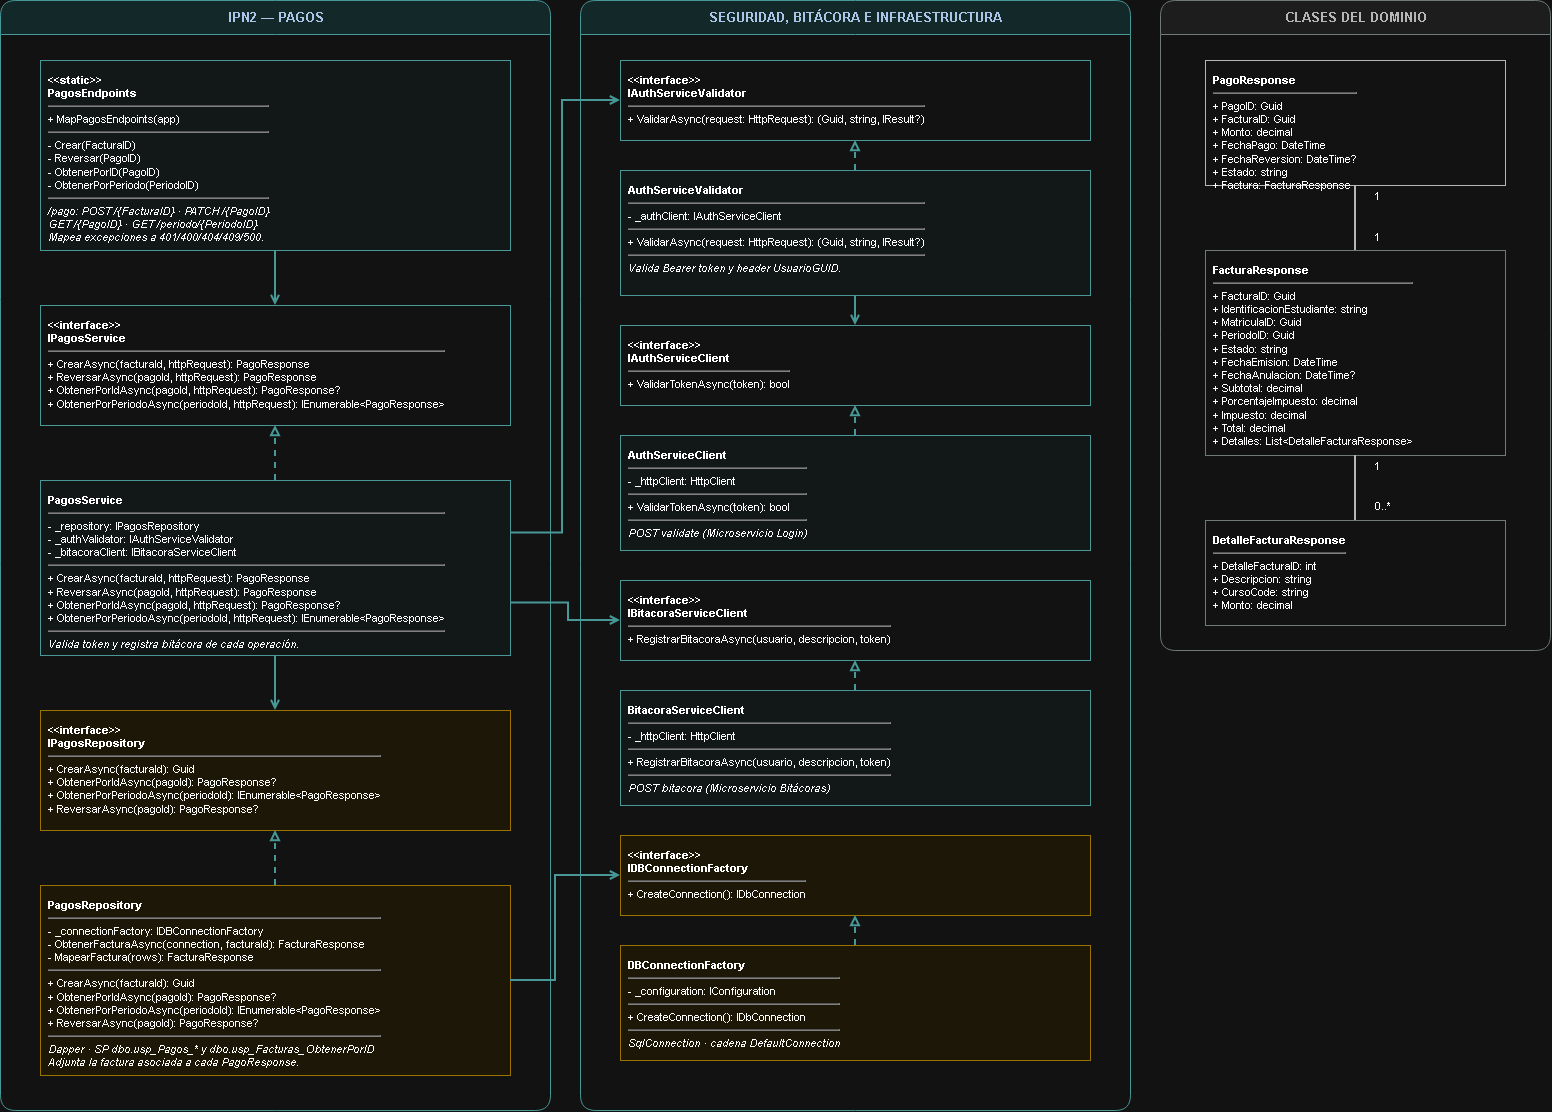

The diagram above was exported from draw.io. Its source (the exported page's mxGraphModel, read from the mxfile embedded in the PNG):
<mxGraphModel dx="3021" dy="1263" grid="1" gridSize="10" guides="1" tooltips="1" connect="1" arrows="1" fold="1" page="1" pageScale="1" pageWidth="1600" pageHeight="1200" math="0" shadow="0">
  <root>
    <mxCell id="0" />
    <mxCell id="1" parent="0" />
    <mxCell id="TGei_l8reR14wHuPs8ce-1" parent="1" style="swimlane;html=1;startSize=34;horizontal=1;rounded=1;fillColor=#D5EEEE;swimlaneFillColor=#FFFFFF;strokeColor=#2E8B8B;fontColor=#17365D;fontStyle=1;fontSize=13;" value="IPN2 — PAGOS" vertex="1">
      <mxGeometry height="1110" width="550" x="30" y="120" as="geometry" />
    </mxCell>
    <mxCell id="TGei_l8reR14wHuPs8ce-2" parent="1" style="swimlane;html=1;startSize=34;horizontal=1;rounded=1;fillColor=#D5EEEE;swimlaneFillColor=#FFFFFF;strokeColor=#2E8B8B;fontColor=#17365D;fontStyle=1;fontSize=13;" value="SEGURIDAD, BITÁCORA E INFRAESTRUCTURA" vertex="1">
      <mxGeometry height="1110" width="550" x="610" y="120" as="geometry" />
    </mxCell>
    <mxCell id="TGei_l8reR14wHuPs8ce-3" parent="1" style="swimlane;html=1;startSize=34;horizontal=1;rounded=1;fillColor=#F2F2F2;swimlaneFillColor=#FFFFFF;strokeColor=#7F8C8D;fontColor=#404040;fontStyle=1;fontSize=13;" value="CLASES DEL DOMINIO" vertex="1">
      <mxGeometry height="650" width="390" x="1190" y="120" as="geometry" />
    </mxCell>
    <mxCell id="TGei_l8reR14wHuPs8ce-4" parent="1" style="rounded=0;whiteSpace=wrap;html=1;align=left;verticalAlign=top;spacing=8;fontSize=11;fillColor=#F4FBFB;strokeColor=#2E8B8B;" value="&lt;b&gt;&amp;lt;&amp;lt;static&amp;gt;&amp;gt;&lt;br&gt;PagosEndpoints&lt;/b&gt;&lt;hr&gt;+ MapPagosEndpoints(app)&lt;hr&gt;- Crear(FacturaID)&lt;br&gt;- Reversar(PagoID)&lt;br&gt;- ObtenerPorID(PagoID)&lt;br&gt;- ObtenerPorPeriodo(PeriodoID)&lt;hr&gt;&lt;i&gt;/pago: POST /{FacturaID} · PATCH /{PagoID}&lt;br&gt;GET /{PagoID} · GET /periodo/{PeriodoID}&lt;br&gt;Mapea excepciones a 401/400/404/409/500.&lt;/i&gt;" vertex="1">
      <mxGeometry height="190" width="470" x="70" y="180" as="geometry" />
    </mxCell>
    <mxCell id="TGei_l8reR14wHuPs8ce-5" parent="1" style="rounded=0;whiteSpace=wrap;html=1;align=left;verticalAlign=top;spacing=8;fontSize=11;fillColor=#FFFFFF;strokeColor=#2E8B8B;" value="&lt;b&gt;&amp;lt;&amp;lt;interface&amp;gt;&amp;gt;&lt;br&gt;IPagosService&lt;/b&gt;&lt;hr&gt;+ CrearAsync(facturaId, httpRequest): PagoResponse&lt;br&gt;+ ReversarAsync(pagoId, httpRequest): PagoResponse&lt;br&gt;+ ObtenerPorIdAsync(pagoId, httpRequest): PagoResponse?&lt;br&gt;+ ObtenerPorPeriodoAsync(periodoId, httpRequest): IEnumerable&amp;lt;PagoResponse&amp;gt;" vertex="1">
      <mxGeometry height="120" width="470" x="70" y="425" as="geometry" />
    </mxCell>
    <mxCell id="TGei_l8reR14wHuPs8ce-6" parent="1" style="rounded=0;whiteSpace=wrap;html=1;align=left;verticalAlign=top;spacing=8;fontSize=11;fillColor=#F4FBFB;strokeColor=#2E8B8B;" value="&lt;b&gt;PagosService&lt;/b&gt;&lt;hr&gt;- _repository: IPagosRepository&lt;br&gt;- _authValidator: IAuthServiceValidator&lt;br&gt;- _bitacoraClient: IBitacoraServiceClient&lt;hr&gt;+ CrearAsync(facturaId, httpRequest): PagoResponse&lt;br&gt;+ ReversarAsync(pagoId, httpRequest): PagoResponse&lt;br&gt;+ ObtenerPorIdAsync(pagoId, httpRequest): PagoResponse?&lt;br&gt;+ ObtenerPorPeriodoAsync(periodoId, httpRequest): IEnumerable&amp;lt;PagoResponse&amp;gt;&lt;hr&gt;&lt;i&gt;Valida token y registra bitácora de cada operación.&lt;/i&gt;" vertex="1">
      <mxGeometry height="175" width="470" x="70" y="600" as="geometry" />
    </mxCell>
    <mxCell id="TGei_l8reR14wHuPs8ce-7" parent="1" style="rounded=0;whiteSpace=wrap;html=1;align=left;verticalAlign=top;spacing=8;fontSize=11;fillColor=#FFF9E6;strokeColor=#BF9000;" value="&lt;b&gt;&amp;lt;&amp;lt;interface&amp;gt;&amp;gt;&lt;br&gt;IPagosRepository&lt;/b&gt;&lt;hr&gt;+ CrearAsync(facturaId): Guid&lt;br&gt;+ ObtenerPorIdAsync(pagoId): PagoResponse?&lt;br&gt;+ ObtenerPorPeriodoAsync(periodoId): IEnumerable&amp;lt;PagoResponse&amp;gt;&lt;br&gt;+ ReversarAsync(pagoId): PagoResponse?" vertex="1">
      <mxGeometry height="120" width="470" x="70" y="830" as="geometry" />
    </mxCell>
    <mxCell id="TGei_l8reR14wHuPs8ce-8" parent="1" style="rounded=0;whiteSpace=wrap;html=1;align=left;verticalAlign=top;spacing=8;fontSize=11;fillColor=#FFF9E6;strokeColor=#BF9000;" value="&lt;b&gt;PagosRepository&lt;/b&gt;&lt;hr&gt;- _connectionFactory: IDBConnectionFactory&lt;br&gt;- ObtenerFacturaAsync(connection, facturaId): FacturaResponse&lt;br&gt;- MapearFactura(rows): FacturaResponse&lt;hr&gt;+ CrearAsync(facturaId): Guid&lt;br&gt;+ ObtenerPorIdAsync(pagoId): PagoResponse?&lt;br&gt;+ ObtenerPorPeriodoAsync(periodoId): IEnumerable&amp;lt;PagoResponse&amp;gt;&lt;br&gt;+ ReversarAsync(pagoId): PagoResponse?&lt;hr&gt;&lt;i&gt;Dapper · SP dbo.usp_Pagos_* y dbo.usp_Facturas_ObtenerPorID&lt;br&gt;Adjunta la factura asociada a cada PagoResponse.&lt;/i&gt;" vertex="1">
      <mxGeometry height="190" width="470" x="70" y="1005" as="geometry" />
    </mxCell>
    <mxCell id="TGei_l8reR14wHuPs8ce-9" edge="1" parent="1" source="TGei_l8reR14wHuPs8ce-4" style="edgeStyle=orthogonalEdgeStyle;rounded=0;html=1;endArrow=open;endFill=0;strokeWidth=2;strokeColor=#2E8B8B;" target="TGei_l8reR14wHuPs8ce-5">
      <mxGeometry relative="1" as="geometry" />
    </mxCell>
    <mxCell id="TGei_l8reR14wHuPs8ce-10" edge="1" parent="1" source="TGei_l8reR14wHuPs8ce-6" style="edgeStyle=orthogonalEdgeStyle;rounded=0;html=1;endArrow=block;endFill=0;dashed=1;strokeWidth=2;strokeColor=#2E8B8B;" target="TGei_l8reR14wHuPs8ce-5">
      <mxGeometry relative="1" as="geometry" />
    </mxCell>
    <mxCell id="TGei_l8reR14wHuPs8ce-11" edge="1" parent="1" source="TGei_l8reR14wHuPs8ce-6" style="edgeStyle=orthogonalEdgeStyle;rounded=0;html=1;endArrow=open;endFill=0;strokeWidth=2;strokeColor=#2E8B8B;" target="TGei_l8reR14wHuPs8ce-7">
      <mxGeometry relative="1" as="geometry" />
    </mxCell>
    <mxCell id="TGei_l8reR14wHuPs8ce-12" edge="1" parent="1" source="TGei_l8reR14wHuPs8ce-8" style="edgeStyle=orthogonalEdgeStyle;rounded=0;html=1;endArrow=block;endFill=0;dashed=1;strokeWidth=2;strokeColor=#2E8B8B;" target="TGei_l8reR14wHuPs8ce-7">
      <mxGeometry relative="1" as="geometry" />
    </mxCell>
    <mxCell id="TGei_l8reR14wHuPs8ce-13" parent="1" style="rounded=0;whiteSpace=wrap;html=1;align=left;verticalAlign=top;spacing=8;fontSize=11;fillColor=#FFFFFF;strokeColor=#2E8B8B;" value="&lt;b&gt;&amp;lt;&amp;lt;interface&amp;gt;&amp;gt;&lt;br&gt;IAuthServiceValidator&lt;/b&gt;&lt;hr&gt;+ ValidarAsync(request: HttpRequest): (Guid, string, IResult?)" vertex="1">
      <mxGeometry height="80" width="470" x="650" y="180" as="geometry" />
    </mxCell>
    <mxCell id="TGei_l8reR14wHuPs8ce-14" parent="1" style="rounded=0;whiteSpace=wrap;html=1;align=left;verticalAlign=top;spacing=8;fontSize=11;fillColor=#F4FBFB;strokeColor=#2E8B8B;" value="&lt;b&gt;AuthServiceValidator&lt;/b&gt;&lt;hr&gt;- _authClient: IAuthServiceClient&lt;hr&gt;+ ValidarAsync(request: HttpRequest): (Guid, string, IResult?)&lt;hr&gt;&lt;i&gt;Valida Bearer token y header UsuarioGUID.&lt;/i&gt;" vertex="1">
      <mxGeometry height="125" width="470" x="650" y="290" as="geometry" />
    </mxCell>
    <mxCell id="TGei_l8reR14wHuPs8ce-15" parent="1" style="rounded=0;whiteSpace=wrap;html=1;align=left;verticalAlign=top;spacing=8;fontSize=11;fillColor=#FFFFFF;strokeColor=#2E8B8B;" value="&lt;b&gt;&amp;lt;&amp;lt;interface&amp;gt;&amp;gt;&lt;br&gt;IAuthServiceClient&lt;/b&gt;&lt;hr&gt;+ ValidarTokenAsync(token): bool" vertex="1">
      <mxGeometry height="80" width="470" x="650" y="445" as="geometry" />
    </mxCell>
    <mxCell id="TGei_l8reR14wHuPs8ce-16" parent="1" style="rounded=0;whiteSpace=wrap;html=1;align=left;verticalAlign=top;spacing=8;fontSize=11;fillColor=#F4FBFB;strokeColor=#2E8B8B;" value="&lt;b&gt;AuthServiceClient&lt;/b&gt;&lt;hr&gt;- _httpClient: HttpClient&lt;hr&gt;+ ValidarTokenAsync(token): bool&lt;hr&gt;&lt;i&gt;POST validate (Microservicio Login)&lt;/i&gt;" vertex="1">
      <mxGeometry height="115" width="470" x="650" y="555" as="geometry" />
    </mxCell>
    <mxCell id="TGei_l8reR14wHuPs8ce-17" parent="1" style="rounded=0;whiteSpace=wrap;html=1;align=left;verticalAlign=top;spacing=8;fontSize=11;fillColor=#FFFFFF;strokeColor=#2E8B8B;" value="&lt;b&gt;&amp;lt;&amp;lt;interface&amp;gt;&amp;gt;&lt;br&gt;IBitacoraServiceClient&lt;/b&gt;&lt;hr&gt;+ RegistrarBitacoraAsync(usuario, descripcion, token)" vertex="1">
      <mxGeometry height="80" width="470" x="650" y="700" as="geometry" />
    </mxCell>
    <mxCell id="TGei_l8reR14wHuPs8ce-18" parent="1" style="rounded=0;whiteSpace=wrap;html=1;align=left;verticalAlign=top;spacing=8;fontSize=11;fillColor=#F4FBFB;strokeColor=#2E8B8B;" value="&lt;b&gt;BitacoraServiceClient&lt;/b&gt;&lt;hr&gt;- _httpClient: HttpClient&lt;hr&gt;+ RegistrarBitacoraAsync(usuario, descripcion, token)&lt;hr&gt;&lt;i&gt;POST bitacora (Microservicio Bitácoras)&lt;/i&gt;" vertex="1">
      <mxGeometry height="115" width="470" x="650" y="810" as="geometry" />
    </mxCell>
    <mxCell id="TGei_l8reR14wHuPs8ce-19" parent="1" style="rounded=0;whiteSpace=wrap;html=1;align=left;verticalAlign=top;spacing=8;fontSize=11;fillColor=#FFF9E6;strokeColor=#BF9000;" value="&lt;b&gt;&amp;lt;&amp;lt;interface&amp;gt;&amp;gt;&lt;br&gt;IDBConnectionFactory&lt;/b&gt;&lt;hr&gt;+ CreateConnection(): IDbConnection" vertex="1">
      <mxGeometry height="80" width="470" x="650" y="955" as="geometry" />
    </mxCell>
    <mxCell id="TGei_l8reR14wHuPs8ce-20" parent="1" style="rounded=0;whiteSpace=wrap;html=1;align=left;verticalAlign=top;spacing=8;fontSize=11;fillColor=#FFF9E6;strokeColor=#BF9000;" value="&lt;b&gt;DBConnectionFactory&lt;/b&gt;&lt;hr&gt;- _configuration: IConfiguration&lt;hr&gt;+ CreateConnection(): IDbConnection&lt;hr&gt;&lt;i&gt;SqlConnection · cadena DefaultConnection&lt;/i&gt;" vertex="1">
      <mxGeometry height="115" width="470" x="650" y="1065" as="geometry" />
    </mxCell>
    <mxCell id="TGei_l8reR14wHuPs8ce-21" edge="1" parent="1" source="TGei_l8reR14wHuPs8ce-14" style="edgeStyle=orthogonalEdgeStyle;rounded=0;html=1;endArrow=block;endFill=0;dashed=1;strokeWidth=2;strokeColor=#2E8B8B;" target="TGei_l8reR14wHuPs8ce-13">
      <mxGeometry relative="1" as="geometry" />
    </mxCell>
    <mxCell id="TGei_l8reR14wHuPs8ce-22" edge="1" parent="1" source="TGei_l8reR14wHuPs8ce-14" style="edgeStyle=orthogonalEdgeStyle;rounded=0;html=1;endArrow=open;endFill=0;strokeWidth=2;strokeColor=#2E8B8B;" target="TGei_l8reR14wHuPs8ce-15">
      <mxGeometry relative="1" as="geometry" />
    </mxCell>
    <mxCell id="TGei_l8reR14wHuPs8ce-23" edge="1" parent="1" source="TGei_l8reR14wHuPs8ce-16" style="edgeStyle=orthogonalEdgeStyle;rounded=0;html=1;endArrow=block;endFill=0;dashed=1;strokeWidth=2;strokeColor=#2E8B8B;" target="TGei_l8reR14wHuPs8ce-15">
      <mxGeometry relative="1" as="geometry" />
    </mxCell>
    <mxCell id="TGei_l8reR14wHuPs8ce-24" edge="1" parent="1" source="TGei_l8reR14wHuPs8ce-18" style="edgeStyle=orthogonalEdgeStyle;rounded=0;html=1;endArrow=block;endFill=0;dashed=1;strokeWidth=2;strokeColor=#2E8B8B;" target="TGei_l8reR14wHuPs8ce-17">
      <mxGeometry relative="1" as="geometry" />
    </mxCell>
    <mxCell id="TGei_l8reR14wHuPs8ce-25" edge="1" parent="1" source="TGei_l8reR14wHuPs8ce-20" style="edgeStyle=orthogonalEdgeStyle;rounded=0;html=1;endArrow=block;endFill=0;dashed=1;strokeWidth=2;strokeColor=#2E8B8B;" target="TGei_l8reR14wHuPs8ce-19">
      <mxGeometry relative="1" as="geometry" />
    </mxCell>
    <mxCell id="TGei_l8reR14wHuPs8ce-26" edge="1" parent="1" source="TGei_l8reR14wHuPs8ce-6" style="edgeStyle=orthogonalEdgeStyle;rounded=0;html=1;endArrow=open;endFill=0;strokeWidth=2;strokeColor=#2E8B8B;exitX=1;exitY=0.3;entryX=0;entryY=0.5;" target="TGei_l8reR14wHuPs8ce-13">
      <mxGeometry relative="1" as="geometry">
        <Array as="points">
          <mxPoint x="592" y="220" />
        </Array>
      </mxGeometry>
    </mxCell>
    <mxCell id="TGei_l8reR14wHuPs8ce-27" edge="1" parent="1" source="TGei_l8reR14wHuPs8ce-6" style="edgeStyle=orthogonalEdgeStyle;rounded=0;html=1;endArrow=open;endFill=0;strokeWidth=2;strokeColor=#2E8B8B;exitX=1;exitY=0.7;entryX=0;entryY=0.5;" target="TGei_l8reR14wHuPs8ce-17">
      <mxGeometry relative="1" as="geometry">
        <Array as="points">
          <mxPoint x="598" y="740" />
        </Array>
      </mxGeometry>
    </mxCell>
    <mxCell id="TGei_l8reR14wHuPs8ce-28" edge="1" parent="1" source="TGei_l8reR14wHuPs8ce-8" style="edgeStyle=orthogonalEdgeStyle;rounded=0;html=1;endArrow=open;endFill=0;strokeWidth=2;strokeColor=#2E8B8B;exitX=1;exitY=0.5;entryX=0;entryY=0.5;" target="TGei_l8reR14wHuPs8ce-19">
      <mxGeometry relative="1" as="geometry">
        <Array as="points">
          <mxPoint x="585" y="995" />
        </Array>
      </mxGeometry>
    </mxCell>
    <mxCell id="TGei_l8reR14wHuPs8ce-29" parent="1" style="rounded=0;whiteSpace=wrap;html=1;align=left;verticalAlign=top;spacing=8;fontSize=11;fillColor=#FFFFFF;strokeColor=#404040;" value="&lt;b&gt;PagoResponse&lt;/b&gt;&lt;hr&gt;+ PagoID: Guid&lt;br&gt;+ FacturaID: Guid&lt;br&gt;+ Monto: decimal&lt;br&gt;+ FechaPago: DateTime&lt;br&gt;+ FechaReversion: DateTime?&lt;br&gt;+ Estado: string&lt;br&gt;+ Factura: FacturaResponse" vertex="1">
      <mxGeometry height="125" width="300" x="1235" y="180" as="geometry" />
    </mxCell>
    <mxCell id="TGei_l8reR14wHuPs8ce-30" parent="1" style="rounded=0;whiteSpace=wrap;html=1;align=left;verticalAlign=top;spacing=8;fontSize=11;fillColor=#FFFFFF;strokeColor=#7F8C8D;" value="&lt;b&gt;FacturaResponse&lt;/b&gt;&lt;hr&gt;+ FacturaID: Guid&lt;br&gt;+ IdentificacionEstudiante: string&lt;br&gt;+ MatriculaID: Guid&lt;br&gt;+ PeriodoID: Guid&lt;br&gt;+ Estado: string&lt;br&gt;+ FechaEmision: DateTime&lt;br&gt;+ FechaAnulacion: DateTime?&lt;br&gt;+ Subtotal: decimal&lt;br&gt;+ PorcentajeImpuesto: decimal&lt;br&gt;+ Impuesto: decimal&lt;br&gt;+ Total: decimal&lt;br&gt;+ Detalles: List&amp;lt;DetalleFacturaResponse&amp;gt;" vertex="1">
      <mxGeometry height="205" width="300" x="1235" y="370" as="geometry" />
    </mxCell>
    <mxCell id="TGei_l8reR14wHuPs8ce-31" parent="1" style="rounded=0;whiteSpace=wrap;html=1;align=left;verticalAlign=top;spacing=8;fontSize=11;fillColor=#FFFFFF;strokeColor=#7F8C8D;" value="&lt;b&gt;DetalleFacturaResponse&lt;/b&gt;&lt;hr&gt;+ DetalleFacturaID: int&lt;br&gt;+ Descripcion: string&lt;br&gt;+ CursoCode: string&lt;br&gt;+ Monto: decimal" vertex="1">
      <mxGeometry height="105" width="300" x="1235" y="640" as="geometry" />
    </mxCell>
    <mxCell id="TGei_l8reR14wHuPs8ce-32" edge="1" parent="1" source="TGei_l8reR14wHuPs8ce-29" style="edgeStyle=orthogonalEdgeStyle;rounded=0;html=1;endArrow=none;strokeWidth=2;strokeColor=#404040;" target="TGei_l8reR14wHuPs8ce-30">
      <mxGeometry relative="1" as="geometry" />
    </mxCell>
    <mxCell id="TGei_l8reR14wHuPs8ce-33" edge="1" parent="1" source="TGei_l8reR14wHuPs8ce-30" style="edgeStyle=orthogonalEdgeStyle;rounded=0;html=1;endArrow=none;strokeWidth=2;strokeColor=#404040;" target="TGei_l8reR14wHuPs8ce-31">
      <mxGeometry relative="1" as="geometry" />
    </mxCell>
    <mxCell id="TGei_l8reR14wHuPs8ce-34" parent="1" style="text;html=1;align=center;verticalAlign=middle;fontSize=11;" value="1" vertex="1">
      <mxGeometry height="16" width="30" x="1392" y="307" as="geometry" />
    </mxCell>
    <mxCell id="TGei_l8reR14wHuPs8ce-35" parent="1" style="text;html=1;align=center;verticalAlign=middle;fontSize=11;" value="1" vertex="1">
      <mxGeometry height="16" width="30" x="1392" y="348" as="geometry" />
    </mxCell>
    <mxCell id="TGei_l8reR14wHuPs8ce-36" parent="1" style="text;html=1;align=center;verticalAlign=middle;fontSize=11;" value="1" vertex="1">
      <mxGeometry height="16" width="30" x="1392" y="577" as="geometry" />
    </mxCell>
    <mxCell id="TGei_l8reR14wHuPs8ce-37" parent="1" style="text;html=1;align=center;verticalAlign=middle;fontSize=11;" value="0..*" vertex="1">
      <mxGeometry height="16" width="40" x="1392" y="617" as="geometry" />
    </mxCell>
  </root>
</mxGraphModel>